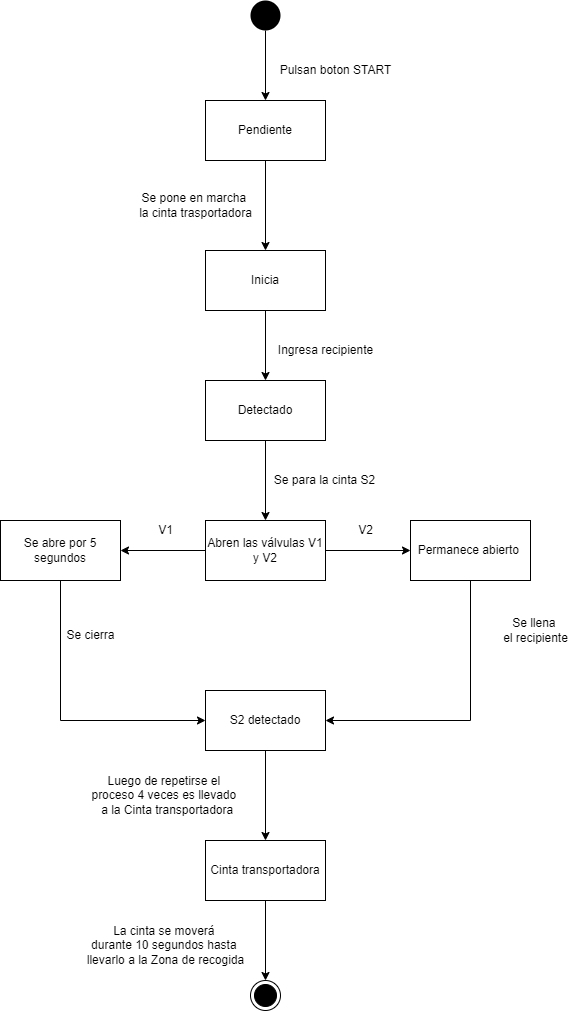

The diagram above was exported from draw.io. Its source (the exported page's mxGraphModel, read from the mxfile embedded in the PNG):
<mxGraphModel dx="827" dy="405" grid="1" gridSize="10" guides="1" tooltips="1" connect="1" arrows="1" fold="1" page="1" pageScale="1" pageWidth="827" pageHeight="1169" math="0" shadow="0">
  <root>
    <mxCell id="0" />
    <mxCell id="1" parent="0" />
    <mxCell id="Nx44uEeIjCXhPaz8xzyH-3" value="" style="ellipse;fillColor=#000000;strokeColor=none;" parent="1" vertex="1">
      <mxGeometry x="280" y="80" width="30" height="30" as="geometry" />
    </mxCell>
    <mxCell id="Nx44uEeIjCXhPaz8xzyH-4" value="" style="endArrow=classic;html=1;rounded=0;exitX=0.5;exitY=1;exitDx=0;exitDy=0;" parent="1" source="Nx44uEeIjCXhPaz8xzyH-3" edge="1">
      <mxGeometry width="50" height="50" relative="1" as="geometry">
        <mxPoint x="294.5" y="130" as="sourcePoint" />
        <mxPoint x="295" y="180" as="targetPoint" />
      </mxGeometry>
    </mxCell>
    <mxCell id="Nx44uEeIjCXhPaz8xzyH-5" value="Se pone en marcha &lt;br&gt;la cinta trasportadora" style="text;html=1;align=center;verticalAlign=middle;resizable=0;points=[];autosize=1;strokeColor=none;fillColor=none;" parent="1" vertex="1">
      <mxGeometry x="160" y="270" width="130" height="30" as="geometry" />
    </mxCell>
    <mxCell id="Nx44uEeIjCXhPaz8xzyH-6" value="Pendiente" style="rounded=0;whiteSpace=wrap;html=1;" parent="1" vertex="1">
      <mxGeometry x="235" y="180" width="120" height="60" as="geometry" />
    </mxCell>
    <mxCell id="Nx44uEeIjCXhPaz8xzyH-7" value="Pulsan boton START" style="text;html=1;align=center;verticalAlign=middle;resizable=0;points=[];autosize=1;strokeColor=none;fillColor=none;" parent="1" vertex="1">
      <mxGeometry x="300" y="140" width="130" height="20" as="geometry" />
    </mxCell>
    <mxCell id="Nx44uEeIjCXhPaz8xzyH-8" value="" style="endArrow=classic;html=1;rounded=0;exitX=0.5;exitY=1;exitDx=0;exitDy=0;" parent="1" source="Nx44uEeIjCXhPaz8xzyH-6" edge="1">
      <mxGeometry width="50" height="50" relative="1" as="geometry">
        <mxPoint x="260" y="310" as="sourcePoint" />
        <mxPoint x="295" y="330" as="targetPoint" />
      </mxGeometry>
    </mxCell>
    <mxCell id="Nx44uEeIjCXhPaz8xzyH-9" value="Inicia" style="rounded=0;whiteSpace=wrap;html=1;" parent="1" vertex="1">
      <mxGeometry x="235" y="330" width="120" height="60" as="geometry" />
    </mxCell>
    <mxCell id="Nx44uEeIjCXhPaz8xzyH-10" value="" style="endArrow=classic;html=1;rounded=0;exitX=0.5;exitY=1;exitDx=0;exitDy=0;" parent="1" source="Nx44uEeIjCXhPaz8xzyH-9" edge="1">
      <mxGeometry width="50" height="50" relative="1" as="geometry">
        <mxPoint x="290" y="410" as="sourcePoint" />
        <mxPoint x="295" y="460" as="targetPoint" />
      </mxGeometry>
    </mxCell>
    <mxCell id="Nx44uEeIjCXhPaz8xzyH-11" value="Ingresa recipiente" style="text;html=1;align=center;verticalAlign=middle;resizable=0;points=[];autosize=1;strokeColor=none;fillColor=none;" parent="1" vertex="1">
      <mxGeometry x="300" y="420" width="110" height="20" as="geometry" />
    </mxCell>
    <mxCell id="Nx44uEeIjCXhPaz8xzyH-12" value="Detectado" style="rounded=0;whiteSpace=wrap;html=1;" parent="1" vertex="1">
      <mxGeometry x="235" y="460" width="120" height="60" as="geometry" />
    </mxCell>
    <mxCell id="Nx44uEeIjCXhPaz8xzyH-13" value="" style="endArrow=classic;html=1;rounded=0;exitX=0.5;exitY=1;exitDx=0;exitDy=0;" parent="1" source="Nx44uEeIjCXhPaz8xzyH-12" edge="1">
      <mxGeometry width="50" height="50" relative="1" as="geometry">
        <mxPoint x="250" y="660" as="sourcePoint" />
        <mxPoint x="295" y="600" as="targetPoint" />
      </mxGeometry>
    </mxCell>
    <mxCell id="Nx44uEeIjCXhPaz8xzyH-14" value="Se para la cinta S2" style="text;html=1;align=center;verticalAlign=middle;resizable=0;points=[];autosize=1;strokeColor=none;fillColor=none;" parent="1" vertex="1">
      <mxGeometry x="294" y="550" width="120" height="20" as="geometry" />
    </mxCell>
    <mxCell id="Nx44uEeIjCXhPaz8xzyH-15" value="Abren las válvulas V1 y V2" style="rounded=0;whiteSpace=wrap;html=1;" parent="1" vertex="1">
      <mxGeometry x="235" y="600" width="120" height="60" as="geometry" />
    </mxCell>
    <mxCell id="Nx44uEeIjCXhPaz8xzyH-17" value="" style="endArrow=classic;html=1;rounded=0;exitX=0;exitY=0.5;exitDx=0;exitDy=0;" parent="1" source="Nx44uEeIjCXhPaz8xzyH-15" edge="1">
      <mxGeometry width="50" height="50" relative="1" as="geometry">
        <mxPoint x="220" y="655" as="sourcePoint" />
        <mxPoint x="150" y="630" as="targetPoint" />
      </mxGeometry>
    </mxCell>
    <mxCell id="Nx44uEeIjCXhPaz8xzyH-18" value="Se abre por 5 segundos" style="rounded=0;whiteSpace=wrap;html=1;" parent="1" vertex="1">
      <mxGeometry x="30" y="600" width="120" height="60" as="geometry" />
    </mxCell>
    <mxCell id="Nx44uEeIjCXhPaz8xzyH-19" value="V1" style="text;html=1;align=center;verticalAlign=middle;resizable=0;points=[];autosize=1;strokeColor=none;fillColor=none;" parent="1" vertex="1">
      <mxGeometry x="180" y="600" width="30" height="20" as="geometry" />
    </mxCell>
    <mxCell id="Nx44uEeIjCXhPaz8xzyH-21" value="" style="endArrow=classic;html=1;rounded=0;exitX=1;exitY=0.5;exitDx=0;exitDy=0;" parent="1" source="Nx44uEeIjCXhPaz8xzyH-15" edge="1">
      <mxGeometry width="50" height="50" relative="1" as="geometry">
        <mxPoint x="390" y="650" as="sourcePoint" />
        <mxPoint x="440" y="630" as="targetPoint" />
      </mxGeometry>
    </mxCell>
    <mxCell id="Nx44uEeIjCXhPaz8xzyH-22" value="V2" style="text;html=1;align=center;verticalAlign=middle;resizable=0;points=[];autosize=1;strokeColor=none;fillColor=none;" parent="1" vertex="1">
      <mxGeometry x="380" y="600" width="30" height="20" as="geometry" />
    </mxCell>
    <mxCell id="Nx44uEeIjCXhPaz8xzyH-23" value="Permanece abierto&amp;nbsp;" style="rounded=0;whiteSpace=wrap;html=1;" parent="1" vertex="1">
      <mxGeometry x="440" y="600" width="120" height="60" as="geometry" />
    </mxCell>
    <mxCell id="Nx44uEeIjCXhPaz8xzyH-24" value="" style="endArrow=classic;html=1;rounded=0;exitX=0.5;exitY=1;exitDx=0;exitDy=0;entryX=0;entryY=0.5;entryDx=0;entryDy=0;" parent="1" source="Nx44uEeIjCXhPaz8xzyH-18" target="Nx44uEeIjCXhPaz8xzyH-25" edge="1">
      <mxGeometry width="50" height="50" relative="1" as="geometry">
        <mxPoint x="90" y="690" as="sourcePoint" />
        <mxPoint x="150" y="810" as="targetPoint" />
        <Array as="points">
          <mxPoint x="90" y="800" />
        </Array>
      </mxGeometry>
    </mxCell>
    <mxCell id="Nx44uEeIjCXhPaz8xzyH-25" value="S2 detectado" style="rounded=0;whiteSpace=wrap;html=1;" parent="1" vertex="1">
      <mxGeometry x="235" y="770" width="120" height="60" as="geometry" />
    </mxCell>
    <mxCell id="Nx44uEeIjCXhPaz8xzyH-26" value="" style="endArrow=classic;html=1;rounded=0;entryX=1;entryY=0.5;entryDx=0;entryDy=0;exitX=0.5;exitY=1;exitDx=0;exitDy=0;" parent="1" source="Nx44uEeIjCXhPaz8xzyH-23" target="Nx44uEeIjCXhPaz8xzyH-25" edge="1">
      <mxGeometry width="50" height="50" relative="1" as="geometry">
        <mxPoint x="400" y="760" as="sourcePoint" />
        <mxPoint x="450" y="710" as="targetPoint" />
        <Array as="points">
          <mxPoint x="500" y="800" />
        </Array>
      </mxGeometry>
    </mxCell>
    <mxCell id="Nx44uEeIjCXhPaz8xzyH-27" value="Se llena &lt;br&gt;el recipiente" style="text;html=1;align=center;verticalAlign=middle;resizable=0;points=[];autosize=1;strokeColor=none;fillColor=none;" parent="1" vertex="1">
      <mxGeometry x="525" y="695" width="80" height="30" as="geometry" />
    </mxCell>
    <mxCell id="Nx44uEeIjCXhPaz8xzyH-29" value="Se cierra" style="text;html=1;align=center;verticalAlign=middle;resizable=0;points=[];autosize=1;strokeColor=none;fillColor=none;" parent="1" vertex="1">
      <mxGeometry x="90" y="705" width="60" height="20" as="geometry" />
    </mxCell>
    <mxCell id="hpSEQtTla-qgkfcmku7b-1" value="&lt;font style=&quot;vertical-align: inherit;&quot;&gt;&lt;font style=&quot;vertical-align: inherit;&quot;&gt;Cinta transportadora&lt;/font&gt;&lt;/font&gt;" style="rounded=0;whiteSpace=wrap;html=1;" vertex="1" parent="1">
      <mxGeometry x="235" y="920" width="120" height="60" as="geometry" />
    </mxCell>
    <mxCell id="hpSEQtTla-qgkfcmku7b-2" value="" style="endArrow=classic;html=1;rounded=0;exitX=0.5;exitY=1;exitDx=0;exitDy=0;entryX=0.5;entryY=0;entryDx=0;entryDy=0;" edge="1" parent="1" source="Nx44uEeIjCXhPaz8xzyH-25" target="hpSEQtTla-qgkfcmku7b-1">
      <mxGeometry width="50" height="50" relative="1" as="geometry">
        <mxPoint x="380" y="970" as="sourcePoint" />
        <mxPoint x="430" y="920" as="targetPoint" />
      </mxGeometry>
    </mxCell>
    <mxCell id="hpSEQtTla-qgkfcmku7b-3" value="&lt;font style=&quot;vertical-align: inherit;&quot;&gt;&lt;font style=&quot;vertical-align: inherit;&quot;&gt;&lt;font style=&quot;vertical-align: inherit;&quot;&gt;&lt;font style=&quot;vertical-align: inherit;&quot;&gt;&lt;font style=&quot;vertical-align: inherit;&quot;&gt;&lt;font style=&quot;vertical-align: inherit;&quot;&gt;Luego de repetirse el &lt;/font&gt;&lt;/font&gt;&lt;br&gt;&lt;font style=&quot;vertical-align: inherit;&quot;&gt;&lt;font style=&quot;vertical-align: inherit;&quot;&gt;proceso 4 veces es llevado &lt;/font&gt;&lt;/font&gt;&lt;br&gt;&lt;font style=&quot;vertical-align: inherit;&quot;&gt;&lt;font style=&quot;vertical-align: inherit;&quot;&gt;&amp;nbsp;a la Cinta transportadora&lt;/font&gt;&lt;/font&gt;&lt;/font&gt;&lt;/font&gt;&lt;/font&gt;&lt;/font&gt;" style="text;html=1;align=center;verticalAlign=middle;resizable=0;points=[];autosize=1;strokeColor=none;fillColor=none;" vertex="1" parent="1">
      <mxGeometry x="115" y="850" width="160" height="50" as="geometry" />
    </mxCell>
    <mxCell id="hpSEQtTla-qgkfcmku7b-5" value="" style="endArrow=classic;html=1;rounded=0;exitX=0.5;exitY=1;exitDx=0;exitDy=0;entryX=0.5;entryY=0;entryDx=0;entryDy=0;" edge="1" parent="1" source="hpSEQtTla-qgkfcmku7b-1" target="hpSEQtTla-qgkfcmku7b-7">
      <mxGeometry width="50" height="50" relative="1" as="geometry">
        <mxPoint x="380" y="1140" as="sourcePoint" />
        <mxPoint x="295" y="1080" as="targetPoint" />
      </mxGeometry>
    </mxCell>
    <mxCell id="hpSEQtTla-qgkfcmku7b-6" value="&lt;font style=&quot;vertical-align: inherit;&quot;&gt;&lt;font style=&quot;vertical-align: inherit;&quot;&gt;La cinta se moverá&amp;nbsp;&lt;br&gt;durante 10 segundos hasta&amp;nbsp;&lt;br&gt;llevarlo a la Zona de recogida&lt;br&gt;&lt;/font&gt;&lt;/font&gt;" style="text;html=1;align=center;verticalAlign=middle;resizable=0;points=[];autosize=1;strokeColor=none;fillColor=none;" vertex="1" parent="1">
      <mxGeometry x="110" y="1000" width="170" height="50" as="geometry" />
    </mxCell>
    <mxCell id="hpSEQtTla-qgkfcmku7b-7" value="" style="ellipse;html=1;shape=endState;fillColor=#000000;strokeColor=#000000;" vertex="1" parent="1">
      <mxGeometry x="280" y="1060" width="30" height="30" as="geometry" />
    </mxCell>
  </root>
</mxGraphModel>